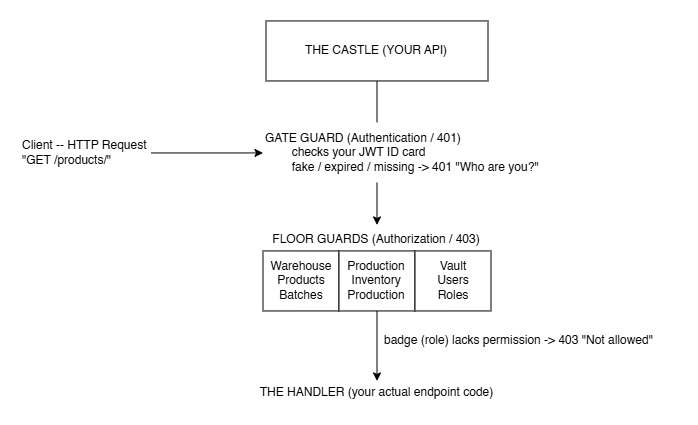

The diagram above was exported from draw.io. Its source (the exported page's mxGraphModel, read from the mxfile embedded in the PNG):
<mxGraphModel dx="1187" dy="1255" grid="0" gridSize="10" guides="1" tooltips="1" connect="1" arrows="1" fold="1" page="0" pageScale="1" pageWidth="850" pageHeight="1100" math="0" shadow="0">
  <root>
    <mxCell id="0" />
    <mxCell id="1" parent="0" />
    <mxCell id="YSfT6zfZHDDsKGFFNmHI-10" edge="1" parent="1" source="YSfT6zfZHDDsKGFFNmHI-1" style="edgeStyle=orthogonalEdgeStyle;rounded=0;orthogonalLoop=1;jettySize=auto;html=1;exitX=0.5;exitY=1;exitDx=0;exitDy=0;entryX=0.5;entryY=0;entryDx=0;entryDy=0;" target="YSfT6zfZHDDsKGFFNmHI-9">
      <mxGeometry relative="1" as="geometry" />
    </mxCell>
    <mxCell id="YSfT6zfZHDDsKGFFNmHI-1" parent="1" style="rounded=0;whiteSpace=wrap;html=1;" value="THE CASTLE (YOUR API)" vertex="1">
      <mxGeometry height="60" width="222" x="39" y="-42" as="geometry" />
    </mxCell>
    <mxCell id="YSfT6zfZHDDsKGFFNmHI-2" parent="1" style="rounded=0;whiteSpace=wrap;html=1;align=left;strokeColor=none;" value="GATE GUARD (Authentication / 401)&lt;div&gt;&lt;span style=&quot;white-space: pre;&quot;&gt;&#09;&lt;/span&gt;checks your JWT ID card&lt;/div&gt;&lt;div&gt;&lt;span style=&quot;white-space: pre;&quot;&gt;&#09;&lt;/span&gt;fake / expired / missing -&amp;gt; 401 &quot;Who are you?&quot;&lt;/div&gt;" vertex="1">
      <mxGeometry height="60" width="301" x="36" y="60" as="geometry" />
    </mxCell>
    <mxCell id="YSfT6zfZHDDsKGFFNmHI-11" connectable="0" parent="1" style="group" value="" vertex="1">
      <mxGeometry height="86" width="228" x="36" y="162" as="geometry" />
    </mxCell>
    <mxCell id="YSfT6zfZHDDsKGFFNmHI-6" connectable="0" parent="YSfT6zfZHDDsKGFFNmHI-11" style="group" value="" vertex="1">
      <mxGeometry height="60" width="228" y="26" as="geometry" />
    </mxCell>
    <mxCell id="YSfT6zfZHDDsKGFFNmHI-3" parent="YSfT6zfZHDDsKGFFNmHI-6" style="rounded=0;whiteSpace=wrap;html=1;align=center;" value="Warehouse&lt;div&gt;Products&lt;/div&gt;&lt;div&gt;Batches&lt;/div&gt;" vertex="1">
      <mxGeometry height="60" width="76" as="geometry" />
    </mxCell>
    <mxCell id="YSfT6zfZHDDsKGFFNmHI-4" parent="YSfT6zfZHDDsKGFFNmHI-6" style="rounded=0;whiteSpace=wrap;html=1;align=center;" value="Production&lt;div&gt;Inventory&lt;/div&gt;&lt;div&gt;Production&lt;/div&gt;" vertex="1">
      <mxGeometry height="60" width="76" x="76" as="geometry" />
    </mxCell>
    <mxCell id="YSfT6zfZHDDsKGFFNmHI-5" parent="YSfT6zfZHDDsKGFFNmHI-6" style="rounded=0;whiteSpace=wrap;html=1;align=center;" value="Vault&lt;div&gt;Users&lt;/div&gt;&lt;div&gt;Roles&lt;/div&gt;" vertex="1">
      <mxGeometry height="60" width="76" x="152" as="geometry" />
    </mxCell>
    <mxCell id="YSfT6zfZHDDsKGFFNmHI-9" parent="YSfT6zfZHDDsKGFFNmHI-11" style="text;html=1;whiteSpace=wrap;strokeColor=none;fillColor=none;align=center;verticalAlign=middle;rounded=0;" value="FLOOR GUARDS (Authorization / 403)" vertex="1">
      <mxGeometry height="30" width="222" x="3" as="geometry" />
    </mxCell>
    <mxCell id="YSfT6zfZHDDsKGFFNmHI-12" parent="1" style="rounded=0;whiteSpace=wrap;html=1;align=center;strokeColor=none;" value="THE HANDLER (your actual endpoint code)" vertex="1">
      <mxGeometry height="24" width="287" x="6.5" y="318" as="geometry" />
    </mxCell>
    <mxCell id="YSfT6zfZHDDsKGFFNmHI-13" edge="1" parent="1" source="YSfT6zfZHDDsKGFFNmHI-4" style="edgeStyle=orthogonalEdgeStyle;rounded=0;orthogonalLoop=1;jettySize=auto;html=1;exitX=0.5;exitY=1;exitDx=0;exitDy=0;entryX=0.5;entryY=0;entryDx=0;entryDy=0;" target="YSfT6zfZHDDsKGFFNmHI-12">
      <mxGeometry relative="1" as="geometry" />
    </mxCell>
    <mxCell id="YSfT6zfZHDDsKGFFNmHI-14" parent="1" style="text;html=1;whiteSpace=wrap;strokeColor=none;fillColor=none;align=center;verticalAlign=middle;rounded=0;" value="badge (role) lacks permission -&amp;gt; 403 &quot;Not allowed&quot;" vertex="1">
      <mxGeometry height="30" width="317" x="134" y="263" as="geometry" />
    </mxCell>
    <mxCell id="YSfT6zfZHDDsKGFFNmHI-16" edge="1" parent="1" source="YSfT6zfZHDDsKGFFNmHI-15" style="edgeStyle=orthogonalEdgeStyle;rounded=0;orthogonalLoop=1;jettySize=auto;html=1;exitX=1;exitY=0.5;exitDx=0;exitDy=0;entryX=0;entryY=0.5;entryDx=0;entryDy=0;" target="YSfT6zfZHDDsKGFFNmHI-2">
      <mxGeometry relative="1" as="geometry" />
    </mxCell>
    <mxCell id="YSfT6zfZHDDsKGFFNmHI-15" parent="1" style="rounded=0;whiteSpace=wrap;html=1;align=left;strokeColor=none;" value="Client -- HTTP Request&lt;div&gt;&quot;GET /products/&quot;&lt;/div&gt;" vertex="1">
      <mxGeometry height="60" width="131" x="-207" y="60" as="geometry" />
    </mxCell>
  </root>
</mxGraphModel>